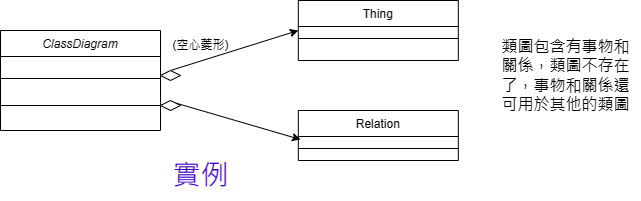

The diagram above was exported from draw.io. Its source (the exported page's mxGraphModel, read from the mxfile embedded in the PNG):
<mxGraphModel dx="1002" dy="535" grid="0" gridSize="10" guides="0" tooltips="1" connect="0" arrows="1" fold="1" page="1" pageScale="1" pageWidth="827" pageHeight="1169" math="0" shadow="0">
  <root>
    <mxCell id="WIyWlLk6GJQsqaUBKTNV-0" />
    <mxCell id="WIyWlLk6GJQsqaUBKTNV-1" parent="WIyWlLk6GJQsqaUBKTNV-0" />
    <mxCell id="zkfFHV4jXpPFQw0GAbJ--0" value="ClassDiagram" style="swimlane;fontStyle=2;align=center;verticalAlign=top;childLayout=stackLayout;horizontal=1;startSize=26;horizontalStack=0;resizeParent=1;resizeLast=0;collapsible=1;marginBottom=0;rounded=0;shadow=0;strokeWidth=1;" parent="WIyWlLk6GJQsqaUBKTNV-1" vertex="1">
      <mxGeometry x="100" y="200" width="160" height="100" as="geometry">
        <mxRectangle x="230" y="140" width="160" height="26" as="alternateBounds" />
      </mxGeometry>
    </mxCell>
    <mxCell id="zkfFHV4jXpPFQw0GAbJ--4" value="" style="line;html=1;strokeWidth=1;align=left;verticalAlign=middle;spacingTop=-1;spacingLeft=3;spacingRight=3;rotatable=0;labelPosition=right;points=[];portConstraint=eastwest;" parent="zkfFHV4jXpPFQw0GAbJ--0" vertex="1">
      <mxGeometry y="26" width="160" height="44" as="geometry" />
    </mxCell>
    <mxCell id="ASNekP50O665Jy1R4ga6-0" value="" style="line;html=1;strokeWidth=1;align=left;verticalAlign=middle;spacingTop=-1;spacingLeft=3;spacingRight=3;rotatable=0;labelPosition=right;points=[];portConstraint=eastwest;" parent="zkfFHV4jXpPFQw0GAbJ--0" vertex="1">
      <mxGeometry y="70" width="160" height="10" as="geometry" />
    </mxCell>
    <mxCell id="zkfFHV4jXpPFQw0GAbJ--13" value="Relation" style="swimlane;fontStyle=0;align=center;verticalAlign=top;childLayout=stackLayout;horizontal=1;startSize=26;horizontalStack=0;resizeParent=1;resizeLast=0;collapsible=1;marginBottom=0;rounded=0;shadow=0;strokeWidth=1;" parent="WIyWlLk6GJQsqaUBKTNV-1" vertex="1">
      <mxGeometry x="397.80999999999995" y="280" width="160" height="50" as="geometry">
        <mxRectangle x="340" y="380" width="170" height="26" as="alternateBounds" />
      </mxGeometry>
    </mxCell>
    <mxCell id="zkfFHV4jXpPFQw0GAbJ--15" value="" style="line;html=1;strokeWidth=1;align=left;verticalAlign=middle;spacingTop=-1;spacingLeft=3;spacingRight=3;rotatable=0;labelPosition=right;points=[];portConstraint=eastwest;" parent="zkfFHV4jXpPFQw0GAbJ--13" vertex="1">
      <mxGeometry y="26" width="160" height="24" as="geometry" />
    </mxCell>
    <mxCell id="zkfFHV4jXpPFQw0GAbJ--17" value="Thing" style="swimlane;fontStyle=0;align=center;verticalAlign=top;childLayout=stackLayout;horizontal=1;startSize=26;horizontalStack=0;resizeParent=1;resizeLast=0;collapsible=1;marginBottom=0;rounded=0;shadow=0;strokeWidth=1;" parent="WIyWlLk6GJQsqaUBKTNV-1" vertex="1">
      <mxGeometry x="397.80999999999995" y="170" width="160" height="60" as="geometry">
        <mxRectangle x="550" y="140" width="160" height="26" as="alternateBounds" />
      </mxGeometry>
    </mxCell>
    <mxCell id="zkfFHV4jXpPFQw0GAbJ--23" value="" style="line;html=1;strokeWidth=1;align=left;verticalAlign=middle;spacingTop=-1;spacingLeft=3;spacingRight=3;rotatable=0;labelPosition=right;points=[];portConstraint=eastwest;" parent="zkfFHV4jXpPFQw0GAbJ--17" vertex="1">
      <mxGeometry y="26" width="160" height="24" as="geometry" />
    </mxCell>
    <mxCell id="ASNekP50O665Jy1R4ga6-4" style="rounded=0;orthogonalLoop=1;jettySize=auto;html=1;exitX=0.5;exitY=0;exitDx=0;exitDy=0;entryX=0;entryY=0.5;entryDx=0;entryDy=0;" parent="WIyWlLk6GJQsqaUBKTNV-1" source="ASNekP50O665Jy1R4ga6-2" target="zkfFHV4jXpPFQw0GAbJ--17" edge="1">
      <mxGeometry relative="1" as="geometry">
        <mxPoint x="270" y="230" as="targetPoint" />
      </mxGeometry>
    </mxCell>
    <mxCell id="ASNekP50O665Jy1R4ga6-2" value="" style="rhombus;whiteSpace=wrap;html=1;" parent="WIyWlLk6GJQsqaUBKTNV-1" vertex="1">
      <mxGeometry x="260" y="240" width="20" height="10" as="geometry" />
    </mxCell>
    <mxCell id="ASNekP50O665Jy1R4ga6-9" style="rounded=0;orthogonalLoop=1;jettySize=auto;html=1;exitX=1;exitY=0;exitDx=0;exitDy=0;entryX=0;entryY=0.5;entryDx=0;entryDy=0;" parent="WIyWlLk6GJQsqaUBKTNV-1" source="ASNekP50O665Jy1R4ga6-8" edge="1">
      <mxGeometry relative="1" as="geometry">
        <mxPoint x="400" y="309" as="targetPoint" />
      </mxGeometry>
    </mxCell>
    <mxCell id="ASNekP50O665Jy1R4ga6-8" value="" style="rhombus;whiteSpace=wrap;html=1;" parent="WIyWlLk6GJQsqaUBKTNV-1" vertex="1">
      <mxGeometry x="260" y="270" width="20" height="10" as="geometry" />
    </mxCell>
    <mxCell id="ASNekP50O665Jy1R4ga6-10" value="(空心菱形)" style="text;html=1;align=center;verticalAlign=middle;resizable=0;points=[];autosize=1;strokeColor=none;fillColor=none;" parent="WIyWlLk6GJQsqaUBKTNV-1" vertex="1">
      <mxGeometry x="260" y="200" width="80" height="30" as="geometry" />
    </mxCell>
    <mxCell id="ASNekP50O665Jy1R4ga6-11" value="&lt;font style=&quot;font-size: 28px;&quot; color=&quot;#3c05bd&quot;&gt;實例&lt;/font&gt;" style="text;html=1;align=center;verticalAlign=middle;resizable=0;points=[];autosize=1;strokeColor=none;fillColor=none;" parent="WIyWlLk6GJQsqaUBKTNV-1" vertex="1">
      <mxGeometry x="260" y="320" width="80" height="50" as="geometry" />
    </mxCell>
    <mxCell id="ASNekP50O665Jy1R4ga6-12" value="&lt;font style=&quot;font-size: 16px;&quot;&gt;類圖包含有事物和&lt;br&gt;關係，類圖不存在&lt;br&gt;了，事物和關係還&lt;br&gt;可用於其他的類圖&lt;/font&gt;" style="text;html=1;align=center;verticalAlign=middle;resizable=0;points=[];autosize=1;strokeColor=none;fillColor=none;" parent="WIyWlLk6GJQsqaUBKTNV-1" vertex="1">
      <mxGeometry x="590" y="200" width="150" height="90" as="geometry" />
    </mxCell>
  </root>
</mxGraphModel>